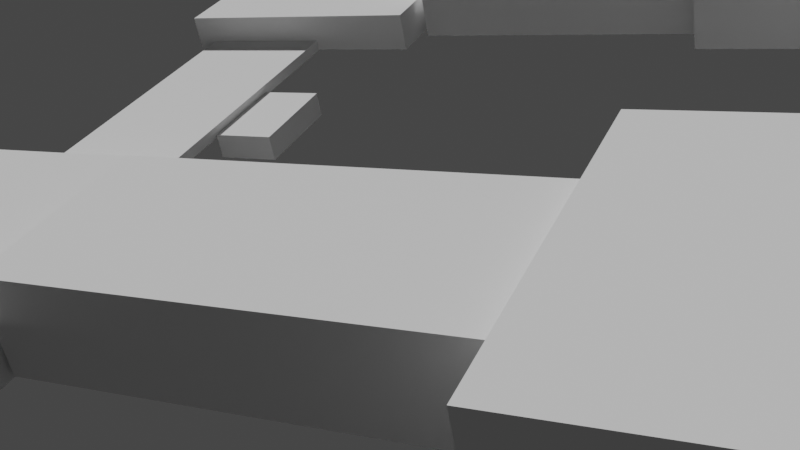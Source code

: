# Source: Buglov_V_A_20_131_3exs_building1.blend  (saved by Blender 2.93.21; exported with 4.5.12 LTS)
import bpy
from mathutils import Matrix  # noqa: F401  (used for matrix-valued properties, if any)

bpy.ops.wm.read_factory_settings(use_empty=True)
scene = bpy.context.scene
scene.name = 'Scene'

# ---- collections
col_collection = bpy.data.collections.new('Collection'); scene.collection.children.link(col_collection)
col_collection_2 = bpy.data.collections.new('Collection 2'); scene.collection.children.link(col_collection_2)

# ---- world
world_world = bpy.data.worlds.new('World'); scene.world = world_world
world_world.use_nodes = True; world_world.node_tree.nodes.clear()
_N = world_world.node_tree.nodes; _L = world_world.node_tree.links
n0 = _N.new('ShaderNodeOutputWorld'); n0.name = 'World Output'; n0.location = (300, 300)
n1 = _N.new('ShaderNodeBackground'); n1.name = 'Background'; n1.location = (10, 300)
n1.inputs[0].default_value = (0.05088, 0.05088, 0.05088, 1.0)
_L.new(n1.outputs[0], n0.inputs[0])
n0.is_active_output = True
world_world.color = (0.05088, 0.05088, 0.05088)
world_world.use_sun_shadow = False
world_world.sun_shadow_jitter_overblur = 0.0

# ---- cameras
cam_camera_001 = bpy.data.cameras.new('Camera.001')

# ---- meshes
me_cube_001 = bpy.data.meshes.new('Cube.001')
me_cube_001.from_pydata([], [], [])
_uv = me_cube_001.uv_layers.new(name='UVMap')
_uv.uv.foreach_set('vector', [])
me_cube_001.use_remesh_fix_poles = True
me_cube_001.use_remesh_preserve_attributes = False
me_cube_001.update()
me_cube_002 = bpy.data.meshes.new('Cube.002')
me_cube_002.from_pydata([(-2.384, 23.14, -0.9864), (-2.384, 23.14, -2.327), (-2.384, 17.81, -0.9864), (-2.384, 17.81, -2.327), (-0.9712, 23.14, -0.9864), (-0.9712, 23.14, -2.327), (-0.9712, 17.81, -0.9864), (-0.9712, 17.81, -2.327)], [], [(0, 1, 3, 2), (2, 3, 7, 6), (6, 7, 5, 4), (4, 5, 1, 0), (2, 6, 4, 0), (7, 3, 1, 5)])
_uv = me_cube_002.uv_layers.new(name='UVMap')
_uv.uv.foreach_set('vector', [0.375, 0.0, 0.625, 0.0, 0.625, 0.25, 0.375, 0.25, 0.375, 0.25, 0.625, 0.25, 0.625, 0.5, 0.375, 0.5, 0.375, 0.5, 0.625, 0.5, 0.625, 0.75, 0.375, 0.75, 0.375, 0.75, 0.625, 0.75, 0.625, 1.0, 0.375, 1.0, 0.125, 0.5, 0.375, 0.5, 0.375, 0.75, 0.125, 0.75, 0.625, 0.5, 0.875, 0.5, 0.875, 0.75, 0.625, 0.75])
me_cube_002.use_remesh_fix_poles = True
me_cube_002.use_remesh_preserve_attributes = False
me_cube_002.update()
me_cube_003 = bpy.data.meshes.new('Cube.003')
me_cube_003.from_pydata([(-16.87, 30.31, -0.9864), (-16.87, 30.31, 4.617), (-16.87, 47.16, -0.9864), (-16.87, 47.16, 4.617), (-11.34, 30.31, -0.9864), (-11.34, 30.31, 4.617), (-11.34, 47.16, -0.9864), (-11.34, 47.16, 4.617)], [], [(0, 1, 3, 2), (2, 3, 7, 6), (6, 7, 5, 4), (4, 5, 1, 0), (2, 6, 4, 0), (7, 3, 1, 5)])
_uv = me_cube_003.uv_layers.new(name='UVMap')
_uv.uv.foreach_set('vector', [0.375, 0.0, 0.625, 0.0, 0.625, 0.25, 0.375, 0.25, 0.375, 0.25, 0.625, 0.25, 0.625, 0.5, 0.375, 0.5, 0.375, 0.5, 0.625, 0.5, 0.625, 0.75, 0.375, 0.75, 0.375, 0.75, 0.625, 0.75, 0.625, 1.0, 0.375, 1.0, 0.125, 0.5, 0.375, 0.5, 0.375, 0.75, 0.125, 0.75, 0.625, 0.5, 0.875, 0.5, 0.875, 0.75, 0.625, 0.75])
me_cube_003.use_remesh_fix_poles = True
me_cube_003.use_remesh_preserve_attributes = False
me_cube_003.update()
me_cube_004 = bpy.data.meshes.new('Cube.004')
me_cube_004.from_pydata([(-16.93, 11.13, 6.157), (-16.89, 11.13, 1.191), (-16.93, -9.252, 6.157), (-16.89, -9.252, 1.191), (-10.71, 11.13, 6.157), (-10.67, 11.13, 1.191), (-10.71, -9.252, 6.157), (-10.67, -9.252, 1.191)], [], [(0, 1, 3, 2), (2, 3, 7, 6), (6, 7, 5, 4), (4, 5, 1, 0), (2, 6, 4, 0), (7, 3, 1, 5)])
_uv = me_cube_004.uv_layers.new(name='UVMap')
_uv.uv.foreach_set('vector', [0.375, 0.0, 0.625, 0.0, 0.625, 0.25, 0.375, 0.25, 0.375, 0.25, 0.625, 0.25, 0.625, 0.5, 0.375, 0.5, 0.375, 0.5, 0.625, 0.5, 0.625, 0.75, 0.375, 0.75, 0.375, 0.75, 0.625, 0.75, 0.625, 1.0, 0.375, 1.0, 0.125, 0.5, 0.375, 0.5, 0.375, 0.75, 0.125, 0.75, 0.625, 0.5, 0.875, 0.5, 0.875, 0.75, 0.625, 0.75])
me_cube_004.use_remesh_fix_poles = True
me_cube_004.use_remesh_preserve_attributes = False
me_cube_004.update()
me_cube_005 = bpy.data.meshes.new('Cube.005')
me_cube_005.from_pydata([], [], [])
_uv = me_cube_005.uv_layers.new(name='UVMap')
_uv.uv.foreach_set('vector', [])
me_cube_005.use_remesh_fix_poles = True
me_cube_005.use_remesh_preserve_attributes = False
me_cube_005.update()
me_cube_006 = bpy.data.meshes.new('Cube.006')
me_cube_006.from_pydata([(-3.49, -9.118, -0.9864), (-3.49, -9.118, 1.159), (-3.49, 11.31, -0.9864), (-3.49, 11.31, 1.159), (2.785, -9.118, -0.9864), (2.785, -9.118, 1.159), (2.785, 11.31, -0.9864), (2.785, 11.31, 1.159)], [], [(0, 1, 3, 2), (2, 3, 7, 6), (6, 7, 5, 4), (4, 5, 1, 0), (2, 6, 4, 0), (7, 3, 1, 5)])
_uv = me_cube_006.uv_layers.new(name='UVMap')
_uv.uv.foreach_set('vector', [0.375, 0.0, 0.625, 0.0, 0.625, 0.25, 0.375, 0.25, 0.375, 0.25, 0.625, 0.25, 0.625, 0.5, 0.375, 0.5, 0.375, 0.5, 0.625, 0.5, 0.625, 0.75, 0.375, 0.75, 0.375, 0.75, 0.625, 0.75, 0.625, 1.0, 0.375, 1.0, 0.125, 0.5, 0.375, 0.5, 0.375, 0.75, 0.125, 0.75, 0.625, 0.5, 0.875, 0.5, 0.875, 0.75, 0.625, 0.75])
me_cube_006.use_remesh_fix_poles = True
me_cube_006.use_remesh_preserve_attributes = False
me_cube_006.update()
me_cube_007 = bpy.data.meshes.new('Cube.007')
me_cube_007.from_pydata([(-11.19, 33.75, -0.9864), (-11.19, 33.75, 3.59), (-11.19, 43.16, -0.9864), (-11.19, 43.16, 3.59), (-2.495, 33.75, -0.9864), (-2.495, 33.75, 3.59), (-2.495, 43.16, -0.9864), (-2.495, 43.16, 3.59)], [], [(0, 1, 3, 2), (2, 3, 7, 6), (6, 7, 5, 4), (4, 5, 1, 0), (2, 6, 4, 0), (7, 3, 1, 5)])
_uv = me_cube_007.uv_layers.new(name='UVMap')
_uv.uv.foreach_set('vector', [0.375, 0.0, 0.625, 0.0, 0.625, 0.25, 0.375, 0.25, 0.375, 0.25, 0.625, 0.25, 0.625, 0.5, 0.375, 0.5, 0.375, 0.5, 0.625, 0.5, 0.625, 0.75, 0.375, 0.75, 0.375, 0.75, 0.625, 0.75, 0.625, 1.0, 0.375, 1.0, 0.125, 0.5, 0.375, 0.5, 0.375, 0.75, 0.125, 0.75, 0.625, 0.5, 0.875, 0.5, 0.875, 0.75, 0.625, 0.75])
me_cube_007.use_remesh_fix_poles = True
me_cube_007.use_remesh_preserve_attributes = False
me_cube_007.update()
me_cube_008 = bpy.data.meshes.new('Cube.008')
me_cube_008.from_pydata([(-14.22, 30.32, 3.161), (-14.22, 30.32, -0.9864), (-14.22, 11.31, 3.161), (-14.22, 11.31, -0.9864), (-17.73, 30.32, 3.161), (-17.73, 30.32, -0.9864), (-17.73, 11.31, 3.161), (-17.73, 11.31, -0.9864)], [], [(0, 4, 6, 2), (5, 1, 3, 7), (3, 2, 6, 7), (1, 0, 2, 3), (5, 4, 0, 1), (7, 6, 4, 5)])
_uv = me_cube_008.uv_layers.new(name='UVMap')
_uv.uv.foreach_set('vector', [0.375, 0.0, 0.625, 0.0, 0.625, 0.25, 0.375, 0.25, 0.375, 0.25, 0.625, 0.25, 0.625, 0.5, 0.375, 0.5, 0.375, 0.5, 0.625, 0.5, 0.625, 0.75, 0.375, 0.75, 0.375, 0.75, 0.625, 0.75, 0.625, 1.0, 0.375, 1.0, 0.125, 0.5, 0.375, 0.5, 0.375, 0.75, 0.125, 0.75, 0.625, 0.5, 0.875, 0.5, 0.875, 0.75, 0.625, 0.75])
me_cube_008.use_remesh_fix_poles = True
me_cube_008.use_remesh_preserve_attributes = False
me_cube_008.update()
me_cube_009 = bpy.data.meshes.new('Cube.009')
me_cube_009.from_pydata([(-3.707, 9.184, 3.733), (-3.707, 9.184, -0.9864), (-3.707, 1.094, 3.733), (-3.707, 1.094, -0.9864), (-10.59, 9.184, 3.733), (-10.59, 9.184, -0.9864), (-10.59, 1.094, 3.733), (-10.59, 1.094, -0.9864)], [], [(0, 4, 6, 2), (5, 1, 3, 7), (3, 2, 6, 7), (1, 0, 2, 3), (5, 4, 0, 1), (7, 6, 4, 5)])
_uv = me_cube_009.uv_layers.new(name='UVMap')
_uv.uv.foreach_set('vector', [0.375, 0.0, 0.625, 0.0, 0.625, 0.25, 0.375, 0.25, 0.375, 0.25, 0.625, 0.25, 0.625, 0.5, 0.375, 0.5, 0.375, 0.5, 0.625, 0.5, 0.625, 0.75, 0.375, 0.75, 0.375, 0.75, 0.625, 0.75, 0.625, 1.0, 0.375, 1.0, 0.125, 0.5, 0.375, 0.5, 0.375, 0.75, 0.125, 0.75, 0.625, 0.5, 0.875, 0.5, 0.875, 0.75, 0.625, 0.75])
me_cube_009.use_remesh_fix_poles = True
me_cube_009.use_remesh_preserve_attributes = False
me_cube_009.update()
me_cube_010 = bpy.data.meshes.new('Cube.010')
me_cube_010.from_pydata([(-5.568, 0.4876, 2.16), (-5.568, 0.4876, -0.9864), (-5.568, -11.14, 2.16), (-5.568, -11.14, -0.9864), (-8.381, 0.4876, 2.16), (-8.381, 0.4876, -0.9864), (-8.381, -11.14, 2.16), (-8.381, -11.14, -0.9864)], [], [(0, 4, 6, 2), (5, 1, 3, 7), (3, 2, 6, 7), (1, 0, 2, 3), (5, 4, 0, 1), (7, 6, 4, 5)])
_uv = me_cube_010.uv_layers.new(name='UVMap')
_uv.uv.foreach_set('vector', [0.375, 0.0, 0.625, 0.0, 0.625, 0.25, 0.375, 0.25, 0.375, 0.25, 0.625, 0.25, 0.625, 0.5, 0.375, 0.5, 0.375, 0.5, 0.625, 0.5, 0.625, 0.75, 0.375, 0.75, 0.375, 0.75, 0.625, 0.75, 0.625, 1.0, 0.375, 1.0, 0.125, 0.5, 0.375, 0.5, 0.375, 0.75, 0.125, 0.75, 0.625, 0.5, 0.875, 0.5, 0.875, 0.75, 0.625, 0.75])
me_cube_010.use_remesh_fix_poles = True
me_cube_010.use_remesh_preserve_attributes = False
me_cube_010.update()
me_cube_011 = bpy.data.meshes.new('Cube.011')
me_cube_011.from_pydata([(-0.9411, 29.88, -0.9864), (-0.9411, 29.88, -1.582), (-0.9411, 11.07, -0.9864), (-0.9411, 11.07, -1.582), (2.275, 29.88, -0.9864), (2.275, 29.88, -1.582), (2.275, 11.07, -0.9864), (2.275, 11.07, -1.582)], [], [(0, 1, 3, 2), (2, 3, 7, 6), (6, 7, 5, 4), (4, 5, 1, 0), (2, 6, 4, 0), (7, 3, 1, 5)])
_uv = me_cube_011.uv_layers.new(name='UVMap')
_uv.uv.foreach_set('vector', [0.375, 0.0, 0.625, 0.0, 0.625, 0.25, 0.375, 0.25, 0.375, 0.25, 0.625, 0.25, 0.625, 0.5, 0.375, 0.5, 0.375, 0.5, 0.625, 0.5, 0.625, 0.75, 0.375, 0.75, 0.375, 0.75, 0.625, 0.75, 0.625, 1.0, 0.375, 1.0, 0.125, 0.5, 0.375, 0.5, 0.375, 0.75, 0.125, 0.75, 0.625, 0.5, 0.875, 0.5, 0.875, 0.75, 0.625, 0.75])
me_cube_011.use_remesh_fix_poles = True
me_cube_011.use_remesh_preserve_attributes = False
me_cube_011.update()
me_cube_012 = bpy.data.meshes.new('Cube.012')
me_cube_012.from_pydata([(-2.384, 30.09, 2.652), (-2.384, 30.09, 5.284), (-2.384, 47.58, 2.652), (-2.384, 47.58, 5.284), (2.936, 30.09, 2.652), (2.936, 30.09, 5.284), (2.936, 47.58, 2.652), (2.936, 47.58, 5.284)], [], [(0, 1, 3, 2), (2, 3, 7, 6), (6, 7, 5, 4), (4, 5, 1, 0), (2, 6, 4, 0), (7, 3, 1, 5)])
_uv = me_cube_012.uv_layers.new(name='UVMap')
_uv.uv.foreach_set('vector', [0.375, 0.0, 0.625, 0.0, 0.625, 0.25, 0.375, 0.25, 0.375, 0.25, 0.625, 0.25, 0.625, 0.5, 0.375, 0.5, 0.375, 0.5, 0.625, 0.5, 0.625, 0.75, 0.375, 0.75, 0.375, 0.75, 0.625, 0.75, 0.625, 1.0, 0.375, 1.0, 0.125, 0.5, 0.375, 0.5, 0.375, 0.75, 0.125, 0.75, 0.625, 0.5, 0.875, 0.5, 0.875, 0.75, 0.625, 0.75])
me_cube_012.use_remesh_fix_poles = True
me_cube_012.use_remesh_preserve_attributes = False
me_cube_012.update()
me_cube = bpy.data.meshes.new('Cube')
me_cube.from_pydata([(-1.791, -1.229, -2.107), (-1.791, -1.229, 2.107), (-1.791, 1.229, 2.107), (1.791, -1.229, -2.107), (1.791, -1.229, 2.107), (1.791, 1.229, 2.107), (-1.791, 0.6788, -1.961), (-1.791, 0.3267, -2.107), (1.791, 0.3267, -2.107), (1.791, 0.6788, -1.961), (-1.791, 1.229, -1.204), (-1.791, 1.083, -1.557), (1.791, 1.083, -1.557), (1.791, 1.229, -1.204)], [], [(0, 1, 2, 10, 11, 6, 7), (3, 4, 1, 0), (5, 2, 1, 4), (8, 9, 12, 13, 5, 4, 3), (10, 2, 5, 13), (8, 7, 6, 9), (7, 8, 3, 0), (10, 13, 12, 11), (9, 6, 11, 12)])
_uv = me_cube.uv_layers.new(name='UVMap')
_uv.uv.foreach_set('vector', [0.375, 0.0, 0.625, 0.0, 0.625, 0.25, 0.4285, 0.25, 0.4076, 0.2352, 0.3837, 0.1941, 0.375, 0.1582, 0.375, 0.75, 0.625, 0.75, 0.625, 1.0, 0.375, 1.0, 0.625, 0.5, 0.875, 0.5, 0.875, 0.75, 0.625, 0.75, 0.375, 0.5918, 0.3837, 0.5559, 0.4076, 0.5148, 0.4285, 0.5, 0.625, 0.5, 0.625, 0.75, 0.375, 0.75, 0.4285, 0.25, 0.625, 0.25, 0.625, 0.5, 0.4285, 0.5, 0.375, 0.5918, 0.125, 0.5918, 0.125, 0.5559, 0.375, 0.5559, 0.125, 0.5918, 0.375, 0.5918, 0.375, 0.75, 0.125, 0.75, 0.125, 0.5, 0.375, 0.5, 0.375, 0.5148, 0.125, 0.5148, 0.375, 0.5559, 0.125, 0.5559, 0.125, 0.5148, 0.375, 0.5148])
me_cube.use_remesh_fix_poles = True
me_cube.use_remesh_preserve_attributes = False
me_cube.update()

# ---- objects
ob_empty = bpy.data.objects.new('Empty', None)
ob_cube = bpy.data.objects.new('Cube', me_cube_001)
ob_cube_001 = bpy.data.objects.new('Cube.001', me_cube_002)
ob_cube_002 = bpy.data.objects.new('Cube.002', me_cube_003)
ob_cube_003 = bpy.data.objects.new('Cube.003', me_cube_004)
ob_cube_004 = bpy.data.objects.new('Cube.004', me_cube_005)
ob_cube_005 = bpy.data.objects.new('Cube.005', me_cube_006)
ob_cube_006 = bpy.data.objects.new('Cube.006', me_cube_007)
ob_cube_007 = bpy.data.objects.new('Cube.007', me_cube_008)
ob_cube_008 = bpy.data.objects.new('Cube.008', me_cube_009)
ob_cube_009 = bpy.data.objects.new('Cube.009', me_cube_010)
ob_cube_010 = bpy.data.objects.new('Cube.010', me_cube_011)
ob_cube_011 = bpy.data.objects.new('Cube.011', me_cube_012)
ob_empty_001 = bpy.data.objects.new('Empty.001', None)
ob_camera = bpy.data.objects.new('Camera', cam_camera_001)
ob_cube_012 = bpy.data.objects.new('Cube.012', me_cube)

# ---- transforms, parenting, visibility, modifiers, constraints
ob_empty.location = (2.316, 0.2872, -0.2231)
ob_empty.rotation_euler = (0.0, 0.0, 1.571)
ob_empty.scale = (11.77, 11.77, 11.77)
ob_empty.empty_display_type = 'IMAGE'
ob_empty.empty_display_size = 5.0
ob_cube.location = (19.27, -17.93, 31.51)
ob_cube.scale = (2.336, 1.0, 1.0)
ob_cube_001.location = (19.27, -17.93, 0.9864)
ob_cube_001.scale = (2.336, 1.0, 1.0)
ob_cube_002.location = (19.27, -17.93, 0.9864)
ob_cube_002.scale = (2.336, 1.0, 1.0)
ob_cube_003.location = (19.27, -17.93, -1.42)
ob_cube_003.scale = (2.336, 1.0, 1.0)
ob_cube_004.location = (19.27, -17.93, -2.519)
ob_cube_004.scale = (2.336, 1.0, 1.0)
ob_cube_005.location = (19.27, -17.93, 0.8218)
ob_cube_005.scale = (2.336, 1.0, 1.0)
ob_cube_006.location = (19.27, -17.93, 0.9864)
ob_cube_006.scale = (2.336, 1.0, 1.0)
ob_cube_007.location = (19.27, -17.93, 0.9864)
ob_cube_007.scale = (2.336, 1.0, 1.0)
ob_cube_008.location = (19.27, -17.93, 0.7983)
ob_cube_008.scale = (2.336, 1.0, 1.0)
ob_cube_009.location = (19.27, -17.93, 0.7983)
ob_cube_009.scale = (2.336, 1.0, 1.0)
ob_cube_010.location = (19.27, -17.93, 1.396)
ob_cube_010.scale = (2.336, 1.0, 1.0)
ob_cube_011.location = (19.27, -17.93, -2.861)
ob_cube_011.scale = (2.336, 1.0, 1.0)
ob_empty_001.location = (-22.62, 0.5819, 6.91)
ob_empty_001.rotation_euler = (1.571, 0.0, 4.712)
ob_empty_001.scale = (12.0, 12.0, 1.0)
ob_empty_001.empty_display_type = 'IMAGE'
ob_empty_001.empty_display_size = 5.0
ob_empty_001.use_empty_image_alpha = True
ob_camera.location = (-18.02, 48.23, 23.23)
ob_camera.rotation_euler = (1.049, 0.1759, 3.569)
ob_camera.scale = (4.205, 3.72, 5.484)
ob_cube_012.location = (-20.58, -47.27, 3.185)
ob_cube_012.rotation_euler = (-3.142, -0.0, 0.0)

# ---- collection membership
col_collection.objects.link(ob_empty)
col_collection.objects.link(ob_cube)
col_collection.objects.link(ob_cube_001)
col_collection.objects.link(ob_cube_002)
col_collection.objects.link(ob_cube_003)
col_collection.objects.link(ob_cube_004)
col_collection.objects.link(ob_cube_005)
col_collection.objects.link(ob_cube_006)
col_collection.objects.link(ob_cube_007)
col_collection.objects.link(ob_cube_008)
col_collection.objects.link(ob_cube_009)
col_collection.objects.link(ob_cube_010)
col_collection.objects.link(ob_cube_011)
col_collection.objects.link(ob_empty_001)
col_collection_2.objects.link(ob_camera)
col_collection_2.objects.link(ob_cube_012)

# ---- scene / render settings (as saved in the file)
scene.camera = ob_camera
scene.frame_start = 1; scene.frame_end = 250; scene.frame_set(42)
scene.render.engine = 'BLENDER_EEVEE_NEXT'
scene.cycles.use_denoising = False
scene.cycles.samples = 128
scene.cycles.sampling_pattern = 'TABULATED_SOBOL'
scene.cycles.use_adaptive_sampling = False
scene.cycles.use_light_tree = False
scene.view_settings.view_transform = 'Filmic'
bpy.context.view_layer.update()

# ---- added for rendering (the .blend has no usable light): sun
light_auto_sun = bpy.data.lights.new('AutoSun', 'SUN')
light_auto_sun.energy = 3.0
light_auto_sun.angle = 0.0523599
ob_auto_sun = bpy.data.objects.new('AutoSun', light_auto_sun)
scene.collection.objects.link(ob_auto_sun)
ob_auto_sun.rotation_euler = (0.872665, 0.174533, 0.523599)
bpy.context.view_layer.update()
